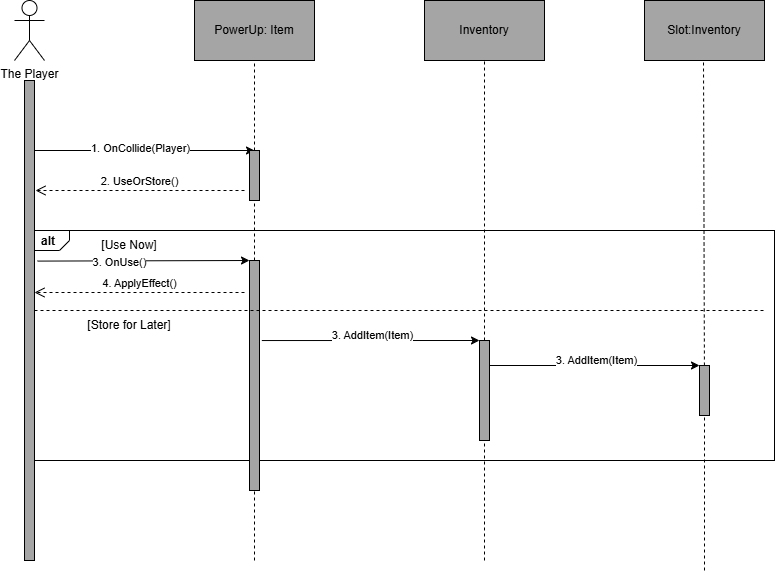

The diagram above was exported from draw.io. Its source (the exported page's mxGraphModel, read from the mxfile embedded in the PNG):
<mxGraphModel dx="1034" dy="458" grid="1" gridSize="10" guides="1" tooltips="1" connect="1" arrows="1" fold="1" page="1" pageScale="1" pageWidth="1700" pageHeight="1100" math="0" shadow="0">
  <root>
    <mxCell id="0" />
    <mxCell id="1" parent="0" />
    <mxCell id="B6G5q8Gd3HkYlyMN5Gw9-1" value="The Player" style="shape=umlActor;verticalLabelPosition=bottom;verticalAlign=top;html=1;outlineConnect=0;" parent="1" vertex="1">
      <mxGeometry x="160" y="90" width="30" height="60" as="geometry" />
    </mxCell>
    <mxCell id="B6G5q8Gd3HkYlyMN5Gw9-2" value="" style="rounded=0;whiteSpace=wrap;html=1;fillColor=#A5A5A5;" parent="1" vertex="1">
      <mxGeometry x="170" y="170" width="10" height="480" as="geometry" />
    </mxCell>
    <mxCell id="B6G5q8Gd3HkYlyMN5Gw9-3" value="" style="endArrow=classic;html=1;rounded=0;" parent="1" edge="1">
      <mxGeometry width="50" height="50" relative="1" as="geometry">
        <mxPoint x="180" y="240" as="sourcePoint" />
        <mxPoint x="400" y="240" as="targetPoint" />
      </mxGeometry>
    </mxCell>
    <mxCell id="B6G5q8Gd3HkYlyMN5Gw9-5" value="1. OnCollide(Player)" style="edgeLabel;html=1;align=center;verticalAlign=middle;resizable=0;points=[];" parent="B6G5q8Gd3HkYlyMN5Gw9-3" connectable="0" vertex="1">
      <mxGeometry x="-0.045" y="3" relative="1" as="geometry">
        <mxPoint as="offset" />
      </mxGeometry>
    </mxCell>
    <mxCell id="B6G5q8Gd3HkYlyMN5Gw9-4" value="PowerUp: Item" style="rounded=0;whiteSpace=wrap;html=1;fillColor=light-dark(#a5a5a5, #ededed);" parent="1" vertex="1">
      <mxGeometry x="340" y="90" width="120" height="60" as="geometry" />
    </mxCell>
    <mxCell id="B6G5q8Gd3HkYlyMN5Gw9-7" value="2. UseOrStore()" style="html=1;verticalAlign=bottom;endArrow=open;dashed=1;endSize=8;curved=0;rounded=0;" parent="1" edge="1">
      <mxGeometry x="0.0031" relative="1" as="geometry">
        <mxPoint x="390" y="280" as="sourcePoint" />
        <mxPoint x="181" y="280" as="targetPoint" />
        <Array as="points" />
        <mxPoint as="offset" />
      </mxGeometry>
    </mxCell>
    <mxCell id="B6G5q8Gd3HkYlyMN5Gw9-23" value="alt" style="strokeColor=inherit;fillColor=inherit;gradientColor=inherit;html=1;shape=mxgraph.sysml.package;labelX=35;fontStyle=1;align=left;verticalAlign=top;spacingLeft=5;spacingTop=-3;" parent="1" vertex="1">
      <mxGeometry x="180" y="320" width="740" height="230" as="geometry" />
    </mxCell>
    <mxCell id="B6G5q8Gd3HkYlyMN5Gw9-24" value="" style="strokeColor=inherit;fillColor=inherit;gradientColor=inherit;endArrow=none;html=1;edgeStyle=none;dashed=1;rounded=0;entryX=0.5;entryY=1;entryDx=0;entryDy=0;" parent="1" source="B6G5q8Gd3HkYlyMN5Gw9-35" target="B6G5q8Gd3HkYlyMN5Gw9-33" edge="1">
      <mxGeometry relative="1" as="geometry">
        <mxPoint x="520" y="379.5" as="targetPoint" />
        <mxPoint x="630" y="520" as="sourcePoint" />
      </mxGeometry>
    </mxCell>
    <mxCell id="B6G5q8Gd3HkYlyMN5Gw9-30" value="" style="endArrow=none;dashed=1;html=1;rounded=0;entryX=0.5;entryY=1;entryDx=0;entryDy=0;" parent="1" source="rmCi69zHsWOdIXfaO3Ln-10" target="B6G5q8Gd3HkYlyMN5Gw9-4" edge="1">
      <mxGeometry width="50" height="50" relative="1" as="geometry">
        <mxPoint x="400" y="520" as="sourcePoint" />
        <mxPoint x="370" y="290" as="targetPoint" />
      </mxGeometry>
    </mxCell>
    <mxCell id="B6G5q8Gd3HkYlyMN5Gw9-32" value="" style="endArrow=none;dashed=1;html=1;rounded=0;entryX=0.5;entryY=1;entryDx=0;entryDy=0;" parent="1" target="B6G5q8Gd3HkYlyMN5Gw9-31" edge="1">
      <mxGeometry width="50" height="50" relative="1" as="geometry">
        <mxPoint x="400" y="650" as="sourcePoint" />
        <mxPoint x="400" y="150" as="targetPoint" />
      </mxGeometry>
    </mxCell>
    <mxCell id="B6G5q8Gd3HkYlyMN5Gw9-31" value="" style="rounded=0;whiteSpace=wrap;html=1;fillColor=#A5A5A5;" parent="1" vertex="1">
      <mxGeometry x="395" y="350" width="10" height="230" as="geometry" />
    </mxCell>
    <mxCell id="B6G5q8Gd3HkYlyMN5Gw9-33" value="Inventory" style="rounded=0;whiteSpace=wrap;html=1;fillColor=#A5A5A5;" parent="1" vertex="1">
      <mxGeometry x="570" y="90" width="120" height="60" as="geometry" />
    </mxCell>
    <mxCell id="B6G5q8Gd3HkYlyMN5Gw9-36" value="" style="strokeColor=inherit;fillColor=inherit;gradientColor=inherit;endArrow=none;html=1;edgeStyle=none;dashed=1;rounded=0;entryX=0.5;entryY=1;entryDx=0;entryDy=0;" parent="1" target="B6G5q8Gd3HkYlyMN5Gw9-35" edge="1">
      <mxGeometry relative="1" as="geometry">
        <mxPoint x="630" y="150" as="targetPoint" />
        <mxPoint x="630" y="650" as="sourcePoint" />
      </mxGeometry>
    </mxCell>
    <mxCell id="B6G5q8Gd3HkYlyMN5Gw9-35" value="" style="rounded=0;whiteSpace=wrap;html=1;fillColor=#A5A5A5;" parent="1" vertex="1">
      <mxGeometry x="625" y="430" width="10" height="100" as="geometry" />
    </mxCell>
    <mxCell id="B6G5q8Gd3HkYlyMN5Gw9-37" value="" style="endArrow=none;dashed=1;html=1;rounded=0;exitX=0;exitY=0.5;exitDx=0;exitDy=0;exitPerimeter=0;entryX=1;entryY=0.5;entryDx=0;entryDy=0;entryPerimeter=0;" parent="1" edge="1">
      <mxGeometry width="50" height="50" relative="1" as="geometry">
        <mxPoint x="180" y="400" as="sourcePoint" />
        <mxPoint x="910" y="400" as="targetPoint" />
      </mxGeometry>
    </mxCell>
    <mxCell id="B6G5q8Gd3HkYlyMN5Gw9-38" value="[Use Now]&lt;span style=&quot;color: rgba(0, 0, 0, 0); font-family: monospace; font-size: 0px; text-align: start; text-wrap-mode: nowrap;&quot;&gt;%3CmxGraphModel%3E%3Croot%3E%3CmxCell%20id%3D%220%22%2F%3E%3CmxCell%20id%3D%221%22%20parent%3D%220%22%2F%3E%3CmxCell%20id%3D%222%22%20value%3D%22%22%20style%3D%22rounded%3D0%3BwhiteSpace%3Dwrap%3Bhtml%3D1%3B%22%20vertex%3D%221%22%20parent%3D%221%22%3E%3CmxGeometry%20x%3D%22395%22%20y%3D%22240%22%20width%3D%2210%22%20height%3D%22260%22%20as%3D%22geometry%22%2F%3E%3C%2FmxCell%3E%3C%2Froot%3E%3C%2FmxGraphModel%3E&lt;/span&gt;" style="text;html=1;align=center;verticalAlign=middle;whiteSpace=wrap;rounded=0;" parent="1" vertex="1">
      <mxGeometry x="245" y="320" width="60" height="30" as="geometry" />
    </mxCell>
    <mxCell id="B6G5q8Gd3HkYlyMN5Gw9-39" value="[Store for Later]" style="text;html=1;align=center;verticalAlign=middle;whiteSpace=wrap;rounded=0;" parent="1" vertex="1">
      <mxGeometry x="230" y="400" width="90" height="30" as="geometry" />
    </mxCell>
    <mxCell id="B6G5q8Gd3HkYlyMN5Gw9-40" value="" style="endArrow=classic;html=1;rounded=0;entryX=0;entryY=0;entryDx=0;entryDy=0;exitX=0.004;exitY=0.133;exitDx=0;exitDy=0;exitPerimeter=0;" parent="1" target="B6G5q8Gd3HkYlyMN5Gw9-31" edge="1" source="B6G5q8Gd3HkYlyMN5Gw9-23">
      <mxGeometry width="50" height="50" relative="1" as="geometry">
        <mxPoint x="180" y="355" as="sourcePoint" />
        <mxPoint x="389" y="355" as="targetPoint" />
      </mxGeometry>
    </mxCell>
    <mxCell id="B6G5q8Gd3HkYlyMN5Gw9-41" value="3. OnUse()" style="edgeLabel;html=1;align=center;verticalAlign=middle;resizable=0;points=[];" parent="B6G5q8Gd3HkYlyMN5Gw9-40" connectable="0" vertex="1">
      <mxGeometry x="-0.2252" y="-1" relative="1" as="geometry">
        <mxPoint as="offset" />
      </mxGeometry>
    </mxCell>
    <mxCell id="B6G5q8Gd3HkYlyMN5Gw9-42" value="4. ApplyEffect()" style="html=1;verticalAlign=bottom;endArrow=open;dashed=1;endSize=8;curved=0;rounded=0;entryX=1.133;entryY=0.33;entryDx=0;entryDy=0;entryPerimeter=0;" parent="1" edge="1">
      <mxGeometry x="0.0031" relative="1" as="geometry">
        <mxPoint x="390" y="382" as="sourcePoint" />
        <mxPoint x="180" y="382" as="targetPoint" />
        <Array as="points" />
        <mxPoint as="offset" />
      </mxGeometry>
    </mxCell>
    <mxCell id="B6G5q8Gd3HkYlyMN5Gw9-43" value="" style="endArrow=classic;html=1;rounded=0;entryX=0;entryY=0;entryDx=0;entryDy=0;exitX=1.233;exitY=0.348;exitDx=0;exitDy=0;exitPerimeter=0;" parent="1" source="B6G5q8Gd3HkYlyMN5Gw9-31" target="B6G5q8Gd3HkYlyMN5Gw9-35" edge="1">
      <mxGeometry width="50" height="50" relative="1" as="geometry">
        <mxPoint x="408" y="415" as="sourcePoint" />
        <mxPoint x="590" y="425" as="targetPoint" />
      </mxGeometry>
    </mxCell>
    <mxCell id="B6G5q8Gd3HkYlyMN5Gw9-44" value="3. AddItem(Item)" style="edgeLabel;html=1;align=center;verticalAlign=middle;resizable=0;points=[];" parent="B6G5q8Gd3HkYlyMN5Gw9-43" connectable="0" vertex="1">
      <mxGeometry x="0.011" y="6" relative="1" as="geometry">
        <mxPoint as="offset" />
      </mxGeometry>
    </mxCell>
    <mxCell id="rmCi69zHsWOdIXfaO3Ln-1" value="Slot:Inventory" style="rounded=0;whiteSpace=wrap;html=1;fillColor=#A5A5A5;" vertex="1" parent="1">
      <mxGeometry x="790" y="90" width="120" height="60" as="geometry" />
    </mxCell>
    <mxCell id="rmCi69zHsWOdIXfaO3Ln-4" value="" style="strokeColor=inherit;fillColor=inherit;gradientColor=inherit;endArrow=none;html=1;edgeStyle=none;dashed=1;rounded=0;entryX=0.5;entryY=1;entryDx=0;entryDy=0;" edge="1" parent="1" source="rmCi69zHsWOdIXfaO3Ln-6">
      <mxGeometry relative="1" as="geometry">
        <mxPoint x="849" y="150" as="targetPoint" />
        <mxPoint x="850" y="660" as="sourcePoint" />
      </mxGeometry>
    </mxCell>
    <mxCell id="rmCi69zHsWOdIXfaO3Ln-7" value="" style="strokeColor=inherit;fillColor=inherit;gradientColor=inherit;endArrow=none;html=1;edgeStyle=none;dashed=1;rounded=0;entryX=0.5;entryY=1;entryDx=0;entryDy=0;" edge="1" parent="1" target="rmCi69zHsWOdIXfaO3Ln-6">
      <mxGeometry relative="1" as="geometry">
        <mxPoint x="849" y="150" as="targetPoint" />
        <mxPoint x="850" y="660" as="sourcePoint" />
      </mxGeometry>
    </mxCell>
    <mxCell id="rmCi69zHsWOdIXfaO3Ln-6" value="" style="rounded=0;whiteSpace=wrap;html=1;fillColor=#A5A5A5;" vertex="1" parent="1">
      <mxGeometry x="845" y="455" width="10" height="50" as="geometry" />
    </mxCell>
    <mxCell id="rmCi69zHsWOdIXfaO3Ln-11" value="" style="endArrow=none;dashed=1;html=1;rounded=0;entryX=0.5;entryY=1;entryDx=0;entryDy=0;" edge="1" parent="1" source="B6G5q8Gd3HkYlyMN5Gw9-31" target="rmCi69zHsWOdIXfaO3Ln-10">
      <mxGeometry width="50" height="50" relative="1" as="geometry">
        <mxPoint x="400" y="360" as="sourcePoint" />
        <mxPoint x="400" y="150" as="targetPoint" />
      </mxGeometry>
    </mxCell>
    <mxCell id="rmCi69zHsWOdIXfaO3Ln-10" value="" style="rounded=0;whiteSpace=wrap;html=1;fillColor=#A5A5A5;" vertex="1" parent="1">
      <mxGeometry x="395" y="240" width="10" height="50" as="geometry" />
    </mxCell>
    <mxCell id="rmCi69zHsWOdIXfaO3Ln-13" value="" style="endArrow=classic;html=1;rounded=0;entryX=0;entryY=0;entryDx=0;entryDy=0;exitX=1;exitY=0.25;exitDx=0;exitDy=0;" edge="1" parent="1" source="B6G5q8Gd3HkYlyMN5Gw9-35" target="rmCi69zHsWOdIXfaO3Ln-6">
      <mxGeometry width="50" height="50" relative="1" as="geometry">
        <mxPoint x="635" y="441" as="sourcePoint" />
        <mxPoint x="852" y="440" as="targetPoint" />
      </mxGeometry>
    </mxCell>
    <mxCell id="rmCi69zHsWOdIXfaO3Ln-14" value="3. AddItem(Item)" style="edgeLabel;html=1;align=center;verticalAlign=middle;resizable=0;points=[];" connectable="0" vertex="1" parent="rmCi69zHsWOdIXfaO3Ln-13">
      <mxGeometry x="0.011" y="6" relative="1" as="geometry">
        <mxPoint as="offset" />
      </mxGeometry>
    </mxCell>
  </root>
</mxGraphModel>